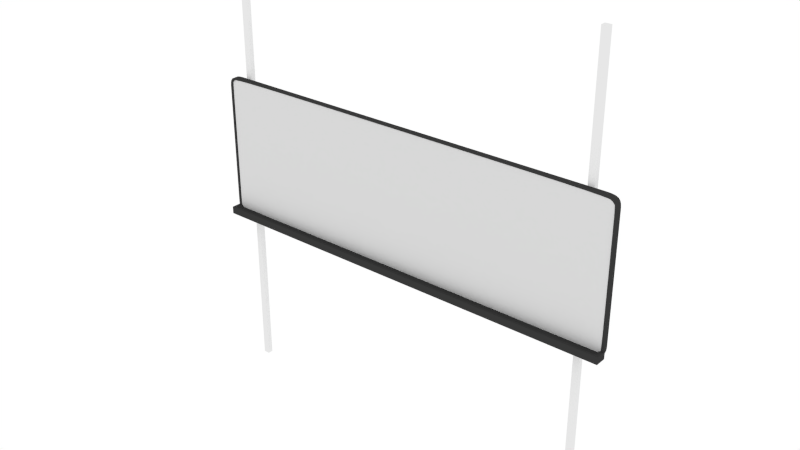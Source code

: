 # Source: white-board.blend  (saved by Blender 2.74.0; exported with 4.5.12 LTS)
import bpy
from mathutils import Matrix  # noqa: F401  (used for matrix-valued properties, if any)

bpy.ops.wm.read_factory_settings(use_empty=True)
scene = bpy.context.scene
scene.name = 'Scene'

# ---- collections
col_collection_2 = bpy.data.collections.new('Collection 2'); scene.collection.children.link(col_collection_2)

# ---- materials (node trees are filled in below, after node groups)
mat_white_board_edge = bpy.data.materials.new('White-Board-Edge')
mat_white_board_edge.alpha_threshold = 0.0
mat_white_board_edge.roughness = 0.5
mat_white_board_poll_steel = bpy.data.materials.new('White-Board-Poll-Steel')
mat_white_board_poll_steel.alpha_threshold = 0.0
mat_white_board_poll_steel.roughness = 0.5
mat_white_board = bpy.data.materials.new('White-Board')
mat_white_board.alpha_threshold = 0.0
mat_white_board.roughness = 0.5

# ---- material node trees
mat_white_board_edge.use_nodes = True; mat_white_board_edge.node_tree.nodes.clear()
_N = mat_white_board_edge.node_tree.nodes; _L = mat_white_board_edge.node_tree.links
n0 = _N.new('ShaderNodeOutputMaterial'); n0.name = 'Material Output'; n0.location = (300, 300)
n1 = _N.new('ShaderNodeBsdfDiffuse'); n1.name = 'Diffuse BSDF'; n1.location = (10, 300)
n1.inputs[0].default_value = (0.04037, 0.04037, 0.04037, 1.0)
_L.new(n1.outputs[0], n0.inputs[0])
n0.is_active_output = True
mat_white_board_poll_steel.use_nodes = True; mat_white_board_poll_steel.node_tree.nodes.clear()
_N = mat_white_board_poll_steel.node_tree.nodes; _L = mat_white_board_poll_steel.node_tree.links
n0 = _N.new('ShaderNodeOutputMaterial'); n0.name = 'Material Output'; n0.location = (300, 300)
n1 = _N.new('ShaderNodeBsdfDiffuse'); n1.name = 'Diffuse BSDF'; n1.location = (10, 300)
_L.new(n1.outputs[0], n0.inputs[0])
n0.is_active_output = True
mat_white_board.use_nodes = True; mat_white_board.node_tree.nodes.clear()
_N = mat_white_board.node_tree.nodes; _L = mat_white_board.node_tree.links
n0 = _N.new('ShaderNodeOutputMaterial'); n0.name = 'Material Output'; n0.location = (300, 300)
n1 = _N.new('ShaderNodeBsdfDiffuse'); n1.name = 'Diffuse BSDF'; n1.location = (10, 300)
n1.inputs[0].default_value = (0.686, 0.686, 0.686, 1.0)
_L.new(n1.outputs[0], n0.inputs[0])
n0.is_active_output = True

# ---- world
world_world = bpy.data.worlds.new('World'); scene.world = world_world
world_world.use_nodes = True; world_world.node_tree.nodes.clear()
_N = world_world.node_tree.nodes; _L = world_world.node_tree.links
n0 = _N.new('ShaderNodeOutputWorld'); n0.name = 'World Output'; n0.location = (300, 300)
n1 = _N.new('ShaderNodeBackground'); n1.name = 'Background'; n1.location = (10, 300)
n1.inputs[0].default_value = (1.0, 1.0, 1.0, 1.0)
_L.new(n1.outputs[0], n0.inputs[0])
n0.is_active_output = True
world_world.color = (0.05088, 0.05088, 0.05088)
world_world.use_sun_shadow = False
world_world.sun_shadow_jitter_overblur = 0.0
world_world.cycles.sampling_method = 'MANUAL'
world_world.cycles.sample_map_resolution = 256

# ---- meshes
me_cube = bpy.data.meshes.new('Cube')
me_cube.from_pydata([(0.9896, -1.257, 0.4129), (0.9896, 0.1715, -2.42), (0.9896, -1.257, -2.42), (0.9896, 0.1715, 0.4129), (1.003, -1.257, -2.42), (1.003, -1.257, 0.4129), (1.003, 0.1715, -2.42), (1.003, 0.1715, 0.4129), (0.0, 0.1715, 1.0), (0.0, 0.1715, -2.42), (0.0, -1.257, 0.4129), (0.0, -1.257, -2.42), (0.9896, -0.9518, -2.42), (1.003, -0.9518, 0.4129), (1.003, -0.9518, -2.42), (0.9896, -0.9518, 0.4129), (0.0, -0.9518, 0.4129), (0.0, -0.9518, -2.42), (0.0, 0.05291, -0.473), (0.9745, 0.05291, -0.473), (0.9745, -0.6732, -0.473), (0.0, -0.6732, -0.473)], [], [(8, 3, 1, 9), (3, 7, 6, 1), (13, 5, 4, 14), (11, 17, 12, 2), (12, 1, 6, 14), (15, 13, 7, 3), (16, 15, 20, 21), (17, 9, 1, 12), (0, 10, 11, 2), (5, 0, 2, 4), (10, 0, 15, 16), (0, 5, 13, 15), (2, 12, 14, 4), (7, 13, 14, 6), (21, 20, 19, 18), (15, 3, 19, 20), (3, 8, 18, 19)])
me_cube.materials.append(mat_white_board_edge)
me_cube.use_remesh_preserve_volume = False
me_cube.use_remesh_preserve_attributes = False
me_cube.use_mirror_vertex_groups = False
me_cube.update()
me_cube_001 = bpy.data.meshes.new('Cube.001')
me_cube_001.from_pydata([(-0.9273, -1.728, -3.152), (-0.9273, -1.728, 3.123), (-0.9273, 0.4582, -3.152), (-0.9273, 0.4582, 3.123), (-0.8979, -1.728, -3.152), (-0.8979, -1.728, 3.123), (-0.8979, 0.4582, -3.152), (-0.8979, 0.4582, 3.123)], [], [(1, 3, 2, 0), (3, 7, 6, 2), (7, 5, 4, 6), (5, 1, 0, 4), (0, 2, 6, 4), (5, 7, 3, 1)])
me_cube_001.materials.append(mat_white_board_poll_steel)
me_cube_001.use_remesh_preserve_volume = False
me_cube_001.use_remesh_preserve_attributes = False
me_cube_001.use_mirror_vertex_groups = False
me_cube_001.update()
me_plane_005 = bpy.data.meshes.new('Plane.005')
me_plane_005.from_pydata([(1.0, 1.0, 0.009145), (0.9999, 0.9995, 0.03928), (1.0, 0.0, 0.009145), (0.9999, -0.0005003, 0.03928), (0.0, 1.0, 0.009145), (-9.036e-05, 0.9995, 0.03928), (0.0, 0.0, 0.009145), (-9.036e-05, -0.0005003, 0.03928), (0.9372, 0.0, 0.009145), (0.9372, 1.0, 0.009145), (0.9371, 0.9995, 0.03928), (0.9371, -0.0005003, 0.03928), (1.0, 0.8525, 0.009145), (0.9999, 0.852, 0.03928), (0.0, 0.8525, 0.009145), (-9.036e-05, 0.852, 0.03928), (0.9372, 0.8525, 0.009145), (0.9371, 0.852, 0.03928)], [], [(16, 9, 0, 12), (17, 13, 1, 10), (12, 0, 1, 13), (9, 4, 5, 10), (14, 4, 9, 16), (15, 17, 10, 5), (0, 9, 10, 1), (8, 16, 12, 2), (11, 3, 13, 17), (2, 12, 13, 3), (6, 14, 16, 8), (7, 11, 17, 15)])
_k = {(0, 12): 1.0, (1, 13): 1.0, (2, 8): 1.0, (2, 3): 1.0, (4, 9): 1.0, (5, 10): 1.0, (7, 11): 1.0, (6, 14): 1.0, (5, 15): 1.0, (4, 5): 1.0, (6, 8): 1.0, (0, 9): 1.0, (1, 10): 1.0, (3, 11): 1.0, (8, 16): 1.0, (10, 17): 1.0, (2, 12): 1.0, (3, 13): 1.0, (4, 14): 1.0, (7, 15): 1.0, (9, 16): 1.0, (11, 17): 1.0, (12, 16): 1.0, (13, 17): 1.0, (14, 16): 1.0, (15, 17): 1.0}
me_plane_005.attributes.new('crease_edge', 'FLOAT', 'EDGE').data.foreach_set('value', [_k.get((min(e.vertices), max(e.vertices)), 0.0) for e in me_plane_005.edges])
me_plane_005.materials.append(mat_white_board)
me_plane_005.use_remesh_preserve_volume = False
me_plane_005.use_remesh_preserve_attributes = False
me_plane_005.use_mirror_vertex_groups = False
me_plane_005.update()
me_plane_006 = bpy.data.meshes.new('Plane.006')
me_plane_006.from_pydata([(1.013, 1.017, 0.008864), (1.013, 1.016, 0.04902), (1.013, 0.0001065, 0.008864), (1.013, -0.0004879, 0.04902), (-0.0001653, 1.017, 0.008864), (-0.0002727, 1.016, 0.04902), (-0.004083, -0.04122, 0.008864), (-0.00419, -0.04182, 0.04902), (1.003, 0.0004566, 0.008864), (0.9387, 1.017, 0.008864), (0.9386, 1.016, 0.04902), (1.003, -0.0001379, 0.04902), (1.013, 0.8416, 0.008864), (1.013, 0.8411, 0.04902), (-0.000129, 0.9996, 0.008864), (-0.0002364, 0.999, 0.04902), (0.9978, 0.9721, 0.01023), (0.9977, 0.9715, 0.04765), (1.003, 0.8511, 0.008864), (1.013, 0.6913, 0.008864), (1.013, 0.6907, 0.04902), (1.003, 0.8505, 0.04902), (0.8735, 1.017, 0.008864), (0.8734, 1.016, 0.04902), (0.9251, 0.9996, 0.008864), (0.925, 0.999, 0.04902)], [], [(16, 9, 0, 12), (17, 13, 1, 10), (12, 0, 1, 13), (22, 4, 5, 23), (24, 22, 9, 16), (25, 17, 10, 23), (0, 9, 10, 1), (18, 16, 12, 19), (21, 20, 13, 17), (19, 12, 13, 20), (18, 8, 11, 21), (24, 16, 17, 25), (8, 18, 19, 2), (11, 3, 20, 21), (2, 19, 20, 3), (16, 18, 21, 17), (9, 22, 23, 10), (14, 4, 22, 24), (15, 25, 23, 5), (14, 24, 25, 15)])
_k = {(0, 12): 1.0, (1, 13): 1.0, (2, 8): 1.0, (2, 3): 1.0, (4, 22): 1.0, (5, 23): 1.0, (5, 15): 1.0, (4, 5): 1.0, (0, 9): 1.0, (1, 10): 1.0, (3, 11): 1.0, (8, 18): 1.0, (10, 17): 1.0, (12, 19): 1.0, (13, 20): 1.0, (4, 14): 1.0, (9, 16): 1.0, (17, 21): 1.0, (12, 16): 1.0, (13, 17): 1.0, (16, 24): 1.0, (15, 25): 1.0, (16, 17): 1.0, (8, 11): 1.0, (14, 15): 1.0, (16, 18): 1.0, (2, 19): 1.0, (3, 20): 1.0, (11, 21): 1.0, (9, 22): 1.0, (10, 23): 1.0, (14, 24): 1.0, (17, 25): 1.0}
me_plane_006.attributes.new('crease_edge', 'FLOAT', 'EDGE').data.foreach_set('value', [_k.get((min(e.vertices), max(e.vertices)), 0.0) for e in me_plane_006.edges])
me_plane_006.materials.append(mat_white_board_edge)
me_plane_006.use_remesh_preserve_volume = False
me_plane_006.use_remesh_preserve_attributes = False
me_plane_006.use_mirror_vertex_groups = False
me_plane_006.update()

# ---- objects
ob_white_board_uke = bpy.data.objects.new('White-Board-Uke', me_cube)
ob_white_board_poll = bpy.data.objects.new('White-Board-Poll', me_cube_001)
ob_white_board = bpy.data.objects.new('White-Board', me_plane_005)
ob_white_board_edge = bpy.data.objects.new('White-Board-Edge', me_plane_006)

# ---- transforms, parenting, visibility, modifiers, constraints
ob_white_board_uke.location = (-6.28, 32.29, 6.238)
ob_white_board_uke.scale = (7.945, 0.2929, 0.09592)
ob_white_board_uke.lineart.crease_threshold = 0.0
_m = ob_white_board_uke.modifiers.new('Mirror', 'MIRROR')
_m.use_clip = True
ob_white_board_poll.location = (-6.385, 32.6, 8.006)
ob_white_board_poll.scale = (7.74, 0.08887, 2.612)
ob_white_board_poll.lineart.crease_threshold = 0.0
_m = ob_white_board_poll.modifiers.new('Mirror', 'MIRROR')
ob_white_board.location = (-6.276, 32.49, 8.737)
ob_white_board.rotation_euler = (1.571, 0.0, 0.0)
ob_white_board.scale = (7.861, 2.655, 5.045)
ob_white_board.lineart.crease_threshold = 0.0
_m = ob_white_board.modifiers.new('Subsurf', 'SUBSURF')
_m.uv_smooth = 'PRESERVE_CORNERS'
_m.quality = 2
_m.show_only_control_edges = False
_m = ob_white_board.modifiers.new('Mirror', 'MIRROR')
_m.use_clip = True
_m = ob_white_board.modifiers.new('Mirror.001', 'MIRROR')
_m.use_axis = (False, True, False)
_m.use_clip = True
ob_white_board_edge.location = (-6.276, 32.49, 8.715)
ob_white_board_edge.rotation_euler = (1.571, 0.0, 0.0)
ob_white_board_edge.scale = (7.861, 2.655, 4.588)
ob_white_board_edge.lineart.crease_threshold = 0.0
_m = ob_white_board_edge.modifiers.new('Subsurf', 'SUBSURF')
_m.uv_smooth = 'PRESERVE_CORNERS'
_m.quality = 2
_m.show_only_control_edges = False
_m = ob_white_board_edge.modifiers.new('Mirror', 'MIRROR')
_m.use_clip = True
_m = ob_white_board_edge.modifiers.new('Mirror.001', 'MIRROR')
_m.use_axis = (False, True, False)
_m.use_clip = True

# ---- collection membership
col_collection_2.objects.link(ob_white_board_uke)
col_collection_2.objects.link(ob_white_board_poll)
col_collection_2.objects.link(ob_white_board)
col_collection_2.objects.link(ob_white_board_edge)

# ---- scene / render settings (as saved in the file)
scene.frame_start = 1; scene.frame_end = 250; scene.frame_set(1)
scene.render.engine = 'CYCLES'
scene.render.resolution_percentage = 50
scene.render.dither_intensity = 0.0
scene.cycles.use_denoising = False
scene.cycles.samples = 10
scene.cycles.sampling_pattern = 'TABULATED_SOBOL'
scene.cycles.light_sampling_threshold = 0.0
scene.cycles.use_adaptive_sampling = False
scene.cycles.use_light_tree = False
scene.cycles.blur_glossy = 0.0
scene.cycles.pixel_filter_type = 'GAUSSIAN'
scene.cycles.sample_clamp_indirect = 0.0
scene.view_settings.view_transform = 'Standard'
bpy.context.view_layer.update()

# ---- added for rendering (the .blend has no active camera): camera
cam_auto = bpy.data.cameras.new('AutoCamera')
cam_auto.lens = 50.0
cam_auto.sensor_width = 36.0
cam_auto.clip_end = 1000.0
ob_auto_camera = bpy.data.objects.new('AutoCamera', cam_auto)
scene.collection.objects.link(ob_auto_camera)
ob_auto_camera.location = (14.8869, 6.87789, 24.9017)
ob_auto_camera.rotation_euler = (1.09748, -7.21219e-08, 0.694738)
scene.camera = ob_auto_camera
bpy.context.view_layer.update()
